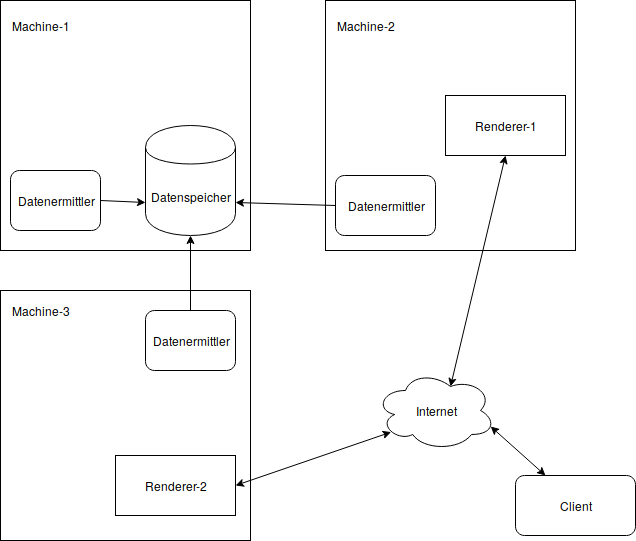

The diagram above was exported from draw.io. Its source (the exported page's mxGraphModel, read from the mxfile embedded in the PNG):
<mxGraphModel dx="2192" dy="1652" grid="1" gridSize="10" guides="1" tooltips="1" connect="1" arrows="1" fold="1" page="1" pageScale="1" pageWidth="850" pageHeight="1100" math="0" shadow="0">
  <root>
    <mxCell id="0" />
    <mxCell id="1" parent="0" />
    <mxCell id="kgBruX5_jELEuU9tf7i0-2" value="" style="whiteSpace=wrap;html=1;aspect=fixed;" parent="1" vertex="1">
      <mxGeometry x="-5" y="-285" width="250" height="250" as="geometry" />
    </mxCell>
    <mxCell id="kgBruX5_jELEuU9tf7i0-1" value="Datenspeicher" style="shape=cylinder;whiteSpace=wrap;html=1;boundedLbl=1;backgroundOutline=1;" parent="1" vertex="1">
      <mxGeometry x="140" y="-160" width="90" height="110" as="geometry" />
    </mxCell>
    <mxCell id="kgBruX5_jELEuU9tf7i0-6" value="Datenermittler" style="rounded=1;whiteSpace=wrap;html=1;" parent="1" vertex="1">
      <mxGeometry x="5" y="-115" width="90" height="60" as="geometry" />
    </mxCell>
    <mxCell id="kgBruX5_jELEuU9tf7i0-7" value="" style="endArrow=classic;html=1;entryX=0;entryY=0.7;entryDx=0;entryDy=0;exitX=1;exitY=0.5;exitDx=0;exitDy=0;" parent="1" source="kgBruX5_jELEuU9tf7i0-6" target="kgBruX5_jELEuU9tf7i0-1" edge="1">
      <mxGeometry width="50" height="50" relative="1" as="geometry">
        <mxPoint x="-5" y="35" as="sourcePoint" />
        <mxPoint x="45" y="-15" as="targetPoint" />
      </mxGeometry>
    </mxCell>
    <mxCell id="kgBruX5_jELEuU9tf7i0-8" value="Machine-1" style="text;html=1;strokeColor=none;fillColor=none;align=center;verticalAlign=middle;whiteSpace=wrap;rounded=0;" parent="1" vertex="1">
      <mxGeometry x="5" y="-275" width="60" height="30" as="geometry" />
    </mxCell>
    <mxCell id="kgBruX5_jELEuU9tf7i0-9" value="" style="whiteSpace=wrap;html=1;aspect=fixed;" parent="1" vertex="1">
      <mxGeometry x="-5" y="5" width="250" height="250" as="geometry" />
    </mxCell>
    <mxCell id="kgBruX5_jELEuU9tf7i0-11" value="Datenermittler" style="rounded=1;whiteSpace=wrap;html=1;" parent="1" vertex="1">
      <mxGeometry x="140" y="25" width="90" height="60" as="geometry" />
    </mxCell>
    <mxCell id="kgBruX5_jELEuU9tf7i0-12" value="" style="endArrow=classic;html=1;exitX=0.5;exitY=0;exitDx=0;exitDy=0;entryX=0.5;entryY=1;entryDx=0;entryDy=0;" parent="1" source="kgBruX5_jELEuU9tf7i0-11" target="kgBruX5_jELEuU9tf7i0-1" edge="1">
      <mxGeometry width="50" height="50" relative="1" as="geometry">
        <mxPoint x="-5" y="400" as="sourcePoint" />
        <mxPoint x="510" y="205" as="targetPoint" />
      </mxGeometry>
    </mxCell>
    <mxCell id="kgBruX5_jELEuU9tf7i0-13" value="Machine-3" style="text;html=1;strokeColor=none;fillColor=none;align=center;verticalAlign=middle;whiteSpace=wrap;rounded=0;" parent="1" vertex="1">
      <mxGeometry x="5" y="10" width="60" height="30" as="geometry" />
    </mxCell>
    <mxCell id="kgBruX5_jELEuU9tf7i0-14" value="Renderer-2" style="rounded=0;whiteSpace=wrap;html=1;" parent="1" vertex="1">
      <mxGeometry x="110" y="170" width="120" height="60" as="geometry" />
    </mxCell>
    <mxCell id="kgBruX5_jELEuU9tf7i0-15" value="" style="whiteSpace=wrap;html=1;aspect=fixed;" parent="1" vertex="1">
      <mxGeometry x="320" y="-285" width="250" height="250" as="geometry" />
    </mxCell>
    <mxCell id="kgBruX5_jELEuU9tf7i0-16" value="Datenermittler" style="rounded=1;whiteSpace=wrap;html=1;" parent="1" vertex="1">
      <mxGeometry x="330" y="-110" width="100" height="60" as="geometry" />
    </mxCell>
    <mxCell id="kgBruX5_jELEuU9tf7i0-17" value="Machine-2" style="text;html=1;strokeColor=none;fillColor=none;align=center;verticalAlign=middle;whiteSpace=wrap;rounded=0;" parent="1" vertex="1">
      <mxGeometry x="330" y="-275" width="60" height="30" as="geometry" />
    </mxCell>
    <mxCell id="kgBruX5_jELEuU9tf7i0-18" value="Renderer-1" style="rounded=0;whiteSpace=wrap;html=1;" parent="1" vertex="1">
      <mxGeometry x="440" y="-190" width="120" height="60" as="geometry" />
    </mxCell>
    <mxCell id="kgBruX5_jELEuU9tf7i0-19" value="" style="endArrow=classic;html=1;exitX=0;exitY=0.5;exitDx=0;exitDy=0;entryX=1;entryY=0.7;entryDx=0;entryDy=0;" parent="1" source="kgBruX5_jELEuU9tf7i0-16" target="kgBruX5_jELEuU9tf7i0-1" edge="1">
      <mxGeometry width="50" height="50" relative="1" as="geometry">
        <mxPoint x="105" y="215" as="sourcePoint" />
        <mxPoint x="520" y="215" as="targetPoint" />
      </mxGeometry>
    </mxCell>
    <mxCell id="fV-7xQZf77qywFMHH1Ec-1" value="Client" style="rounded=1;whiteSpace=wrap;html=1;" vertex="1" parent="1">
      <mxGeometry x="510" y="190" width="120" height="60" as="geometry" />
    </mxCell>
    <mxCell id="fV-7xQZf77qywFMHH1Ec-2" value="Internet" style="ellipse;shape=cloud;whiteSpace=wrap;html=1;" vertex="1" parent="1">
      <mxGeometry x="370" y="85" width="120" height="80" as="geometry" />
    </mxCell>
    <mxCell id="fV-7xQZf77qywFMHH1Ec-4" value="" style="endArrow=classic;startArrow=classic;html=1;entryX=0.13;entryY=0.77;entryDx=0;entryDy=0;entryPerimeter=0;" edge="1" parent="1" target="fV-7xQZf77qywFMHH1Ec-2">
      <mxGeometry width="50" height="50" relative="1" as="geometry">
        <mxPoint x="230" y="200" as="sourcePoint" />
        <mxPoint x="50" y="280" as="targetPoint" />
      </mxGeometry>
    </mxCell>
    <mxCell id="fV-7xQZf77qywFMHH1Ec-5" value="" style="endArrow=classic;startArrow=classic;html=1;entryX=0.625;entryY=0.2;entryDx=0;entryDy=0;entryPerimeter=0;exitX=0.5;exitY=1;exitDx=0;exitDy=0;" edge="1" parent="1" source="kgBruX5_jELEuU9tf7i0-18" target="fV-7xQZf77qywFMHH1Ec-2">
      <mxGeometry width="50" height="50" relative="1" as="geometry">
        <mxPoint x="240" y="210" as="sourcePoint" />
        <mxPoint x="388.4000000000001" y="127" as="targetPoint" />
      </mxGeometry>
    </mxCell>
    <mxCell id="fV-7xQZf77qywFMHH1Ec-7" value="" style="endArrow=classic;startArrow=classic;html=1;entryX=0.96;entryY=0.7;entryDx=0;entryDy=0;entryPerimeter=0;exitX=0.25;exitY=0;exitDx=0;exitDy=0;" edge="1" parent="1" source="fV-7xQZf77qywFMHH1Ec-1" target="fV-7xQZf77qywFMHH1Ec-2">
      <mxGeometry width="50" height="50" relative="1" as="geometry">
        <mxPoint y="330" as="sourcePoint" />
        <mxPoint x="50" y="280" as="targetPoint" />
      </mxGeometry>
    </mxCell>
  </root>
</mxGraphModel>